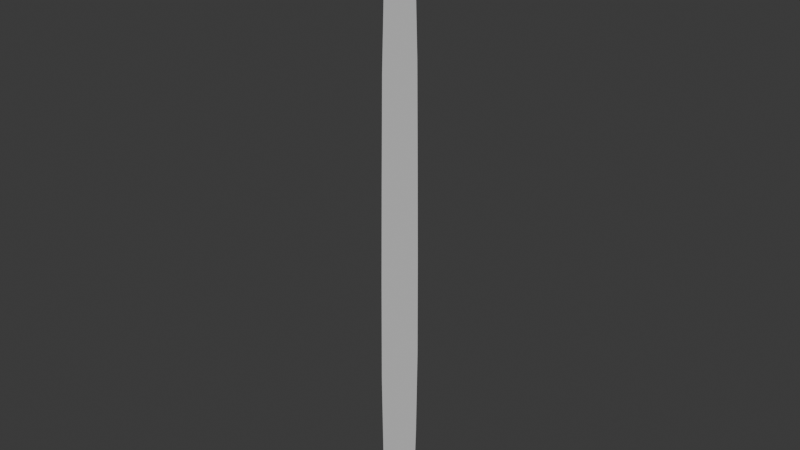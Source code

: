 # Source: grass.blend  (saved by Blender 4.2.66; exported with 4.5.12 LTS)
import bpy
from mathutils import Matrix  # noqa: F401  (used for matrix-valued properties, if any)

bpy.ops.wm.read_factory_settings(use_empty=True)
scene = bpy.context.scene
scene.name = 'Scene'

# ---- world
world_world = bpy.data.worlds.new('World'); scene.world = world_world
world_world.use_nodes = True; world_world.node_tree.nodes.clear()
_N = world_world.node_tree.nodes; _L = world_world.node_tree.links
n0 = _N.new('ShaderNodeOutputWorld'); n0.name = 'World Output'; n0.location = (300, 300)
n1 = _N.new('ShaderNodeBackground'); n1.name = 'Background'; n1.location = (10, 300)
n1.inputs[0].default_value = (0.05088, 0.05088, 0.05088, 1.0)
_L.new(n1.outputs[0], n0.inputs[0])
n0.is_active_output = True
world_world.color = (0.05088, 0.05088, 0.05088)
world_world.sun_shadow_jitter_overblur = 0.0

# ---- meshes
me_plane = bpy.data.meshes.new('Plane')
me_plane.from_pydata([(4.371e-08, 0.0, 1.611), (-4.371e-08, -0.06047, 0.0), (-4.371e-08, 0.06047, 0.0), (0.0, -0.05252, 1.395), (0.0, 0.05252, 1.395), (-2.186e-08, -0.06823, 0.6784), (-2.186e-08, 0.06823, 0.6784), (-1.093e-08, 0.06493, 0.9244), (-1.093e-08, -0.06493, 0.9244), (-3.278e-08, -0.07025, 0.4048), (-3.278e-08, 0.07025, 0.4048), (-3.825e-08, -0.06647, 0.1635), (-3.825e-08, 0.06647, 0.1635), (-5.464e-09, 0.06051, 1.196), (-5.464e-09, -0.06051, 1.196)], [], [(11, 1, 2, 12), (8, 5, 6, 7), (0, 3, 4), (14, 8, 7, 13), (5, 9, 10, 6), (9, 11, 12, 10), (3, 14, 13, 4)])
_uv = me_plane.uv_layers.new(name='UVMap')
_uv.uv.foreach_set('vector', [0.9375, 0.0, 1.0, 0.0, 1.0, 1.0, 0.9375, 1.0, 0.625, 0.0, 0.75, 0.0, 0.75, 1.0, 0.625, 1.0, 0.0, 0.0, 0.5, 0.0, 0.5, 1.0, 0.5625, 0.0, 0.625, 0.0, 0.625, 1.0, 0.5625, 1.0, 0.75, 0.0, 0.875, 0.0, 0.875, 1.0, 0.75, 1.0, 0.875, 0.0, 0.9375, 0.0, 0.9375, 1.0, 0.875, 1.0, 0.5, 0.0, 0.5625, 0.0, 0.5625, 1.0, 0.5, 1.0])
me_plane.use_mirror_y = True
me_plane.update()

# ---- objects
ob_grass = bpy.data.objects.new('Grass', me_plane)

# ---- transforms, parenting, visibility, modifiers, constraints
ob_grass.location = (0.0, 0.0, 0.0)
ob_grass.use_mesh_mirror_y = True

# ---- collection membership
scene.collection.objects.link(ob_grass)

# ---- scene / render settings (as saved in the file)
scene.frame_start = 1; scene.frame_end = 250; scene.frame_set(1)
scene.render.engine = 'BLENDER_EEVEE_NEXT'
bpy.context.view_layer.update()

# ---- added for rendering (the .blend has no active camera and no usable light): camera, sun
cam_auto = bpy.data.cameras.new('AutoCamera')
cam_auto.lens = 50.0
cam_auto.sensor_width = 36.0
cam_auto.clip_end = 1000.0
ob_auto_camera = bpy.data.objects.new('AutoCamera', cam_auto)
scene.collection.objects.link(ob_auto_camera)
ob_auto_camera.location = (1.49583, -1.79499, 2.00196)
ob_auto_camera.rotation_euler = (1.09748, -7.21219e-08, 0.694738)
scene.camera = ob_auto_camera
light_auto_sun = bpy.data.lights.new('AutoSun', 'SUN')
light_auto_sun.energy = 3.0
light_auto_sun.angle = 0.0523599
ob_auto_sun = bpy.data.objects.new('AutoSun', light_auto_sun)
scene.collection.objects.link(ob_auto_sun)
ob_auto_sun.rotation_euler = (0.872665, 0.174533, 0.523599)
bpy.context.view_layer.update()
